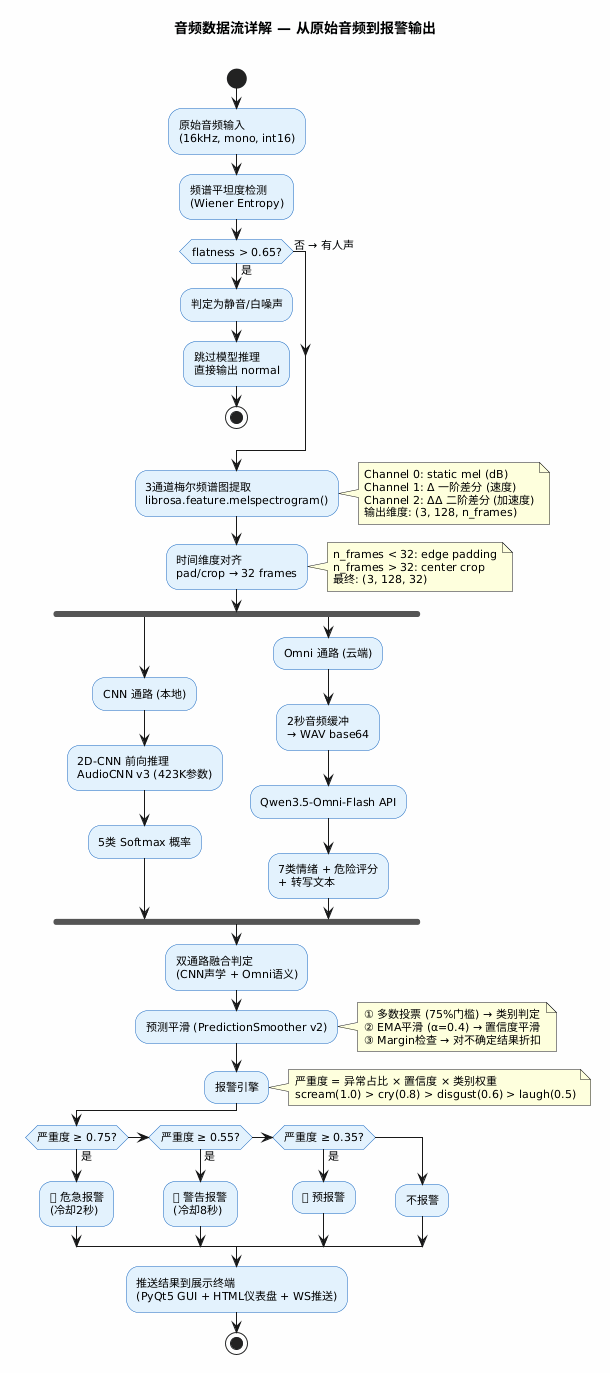

The diagram above was rendered by PlantUML. Its source (embedded in the PNG):
@startuml
' ============================================
' 音频处理流水线 - 从原始音频到分类结果
' 来源: 项目规划书 3.3节
' ============================================

skinparam backgroundColor #FEFEFE
skinparam defaultFontSize 11
skinparam defaultFontName Microsoft YaHei
skinparam activityBackgroundColor #E3F2FD
skinparam activityBorderColor #1565C0

title 音频数据流详解 — 从原始音频到报警输出\n

start

:原始音频输入\n(16kHz, mono, int16);

:频谱平坦度检测\n(Wiener Entropy);

if (flatness > 0.65?) then (是)
  :判定为静音/白噪声;
  :跳过模型推理\n直接输出 normal;
  stop
else (否 → 有人声)
endif

:3通道梅尔频谱图提取\nlibrosa.feature.melspectrogram();
note right
  Channel 0: static mel (dB)
  Channel 1: Δ 一阶差分 (速度)
  Channel 2: ΔΔ 二阶差分 (加速度)
  输出维度: (3, 128, n_frames)
end note

:时间维度对齐\npad/crop → 32 frames;
note right
  n_frames < 32: edge padding
  n_frames > 32: center crop
  最终: (3, 128, 32)
end note

fork
  :CNN 通路 (本地);
  :2D-CNN 前向推理\nAudioCNN v3 (423K参数);
  :5类 Softmax 概率;
fork again
  :Omni 通路 (云端);
  :2秒音频缓冲\n→ WAV base64;
  :Qwen3.5-Omni-Flash API;
  :7类情绪 + 危险评分\n+ 转写文本;
end fork

:双通路融合判定\n(CNN声学 + Omni语义);

:预测平滑 (PredictionSmoother v2);
note right
  ① 多数投票 (75%门槛) → 类别判定
  ② EMA平滑 (α=0.4) → 置信度平滑
  ③ Margin检查 → 对不确定结果折扣
end note

:报警引擎;
note right
  严重度 = 异常占比 × 置信度 × 类别权重
  scream(1.0) > cry(0.8) > disgust(0.6) > laugh(0.5)
end note

if (严重度 ≥ 0.75?) then (是)
  :🔴 危急报警\n(冷却2秒);
else if (严重度 ≥ 0.55?) then (是)
  :🟡 警告报警\n(冷却8秒);
else if (严重度 ≥ 0.35?) then (是)
  :🔵 预报警;
else
  :不报警;
endif

:推送结果到展示终端\n(PyQt5 GUI + HTML仪表盘 + WS推送);

stop
@enduml